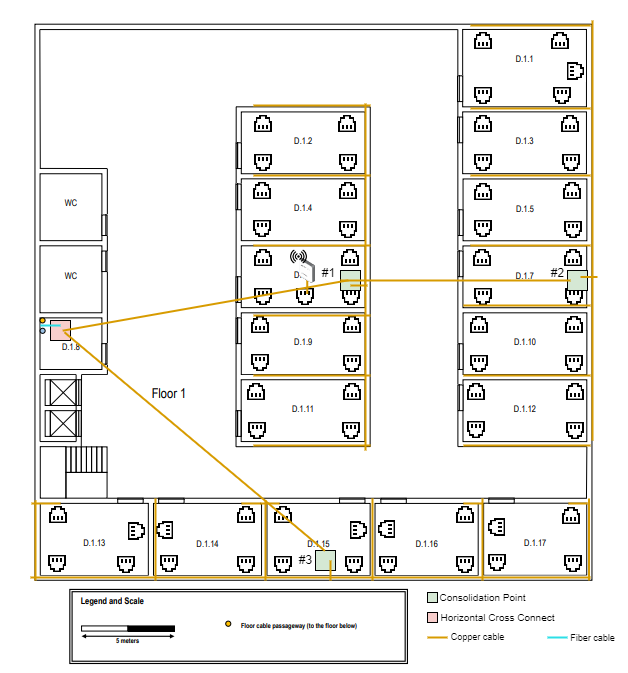

The diagram above was exported from draw.io. Its source (the exported page's mxGraphModel, read from the mxfile embedded in the PNG):
<mxGraphModel dx="1050" dy="1641" grid="1" gridSize="10" guides="1" tooltips="1" connect="1" arrows="1" fold="1" page="1" pageScale="1" pageWidth="850" pageHeight="1100" math="0" shadow="0">
  <root>
    <mxCell id="0" />
    <mxCell id="1" parent="0" />
    <mxCell id="IbT8C9z_5i5Gf9qiYdZM-1" value="" style="shape=image;verticalLabelPosition=bottom;labelBackgroundColor=default;verticalAlign=top;aspect=fixed;imageAspect=0;image=data:image/png,(base64 omitted: 42712 chars);" parent="1" vertex="1">
      <mxGeometry x="100" y="-160" width="627" height="672" as="geometry" />
    </mxCell>
    <mxCell id="IbT8C9z_5i5Gf9qiYdZM-2" value="" style="whiteSpace=wrap;html=1;aspect=fixed;fillColor=#f8cecc;strokeColor=#000000;" parent="1" vertex="1">
      <mxGeometry x="527" y="452" width="10" height="10" as="geometry" />
    </mxCell>
    <mxCell id="IbT8C9z_5i5Gf9qiYdZM-3" value="" style="whiteSpace=wrap;html=1;aspect=fixed;fillColor=#d5e8d4;strokeColor=#000000;" parent="1" vertex="1">
      <mxGeometry x="527" y="432" width="10" height="10" as="geometry" />
    </mxCell>
    <mxCell id="IbT8C9z_5i5Gf9qiYdZM-4" value="&lt;font style=&quot;font-size: 10px;&quot; color=&quot;#000000&quot;&gt;Consolidation Point&lt;/font&gt;" style="text;html=1;align=center;verticalAlign=middle;resizable=0;points=[];autosize=1;strokeColor=none;fillColor=none;fontColor=#7EA6E0;" parent="1" vertex="1">
      <mxGeometry x="527" y="422" width="110" height="30" as="geometry" />
    </mxCell>
    <mxCell id="IbT8C9z_5i5Gf9qiYdZM-5" value="Horizontal Cross Connect" style="text;html=1;align=center;verticalAlign=middle;resizable=0;points=[];autosize=1;strokeColor=none;fillColor=none;fontSize=10;fontColor=#000000;" parent="1" vertex="1">
      <mxGeometry x="527" y="442" width="140" height="30" as="geometry" />
    </mxCell>
    <mxCell id="IbT8C9z_5i5Gf9qiYdZM-8" value="" style="line;strokeWidth=2;html=1;fontSize=10;fillColor=#1EE6E6;strokeColor=#2CDFE6;" parent="1" vertex="1">
      <mxGeometry x="647" y="472" width="20" height="10" as="geometry" />
    </mxCell>
    <mxCell id="IbT8C9z_5i5Gf9qiYdZM-9" value="" style="line;strokeWidth=2;html=1;strokeColor=#d79b00;fontSize=10;fillColor=#ffe6cc;" parent="1" vertex="1">
      <mxGeometry x="527" y="472" width="20" height="10" as="geometry" />
    </mxCell>
    <mxCell id="IbT8C9z_5i5Gf9qiYdZM-10" value="&lt;font style=&quot;font-size: 9px;&quot;&gt;Fiber cable&lt;/font&gt;" style="text;html=1;align=center;verticalAlign=middle;resizable=0;points=[];autosize=1;strokeColor=none;fillColor=none;fontSize=10;fontColor=#000000;" parent="1" vertex="1">
      <mxGeometry x="657" y="462" width="70" height="30" as="geometry" />
    </mxCell>
    <mxCell id="IbT8C9z_5i5Gf9qiYdZM-11" value="Copper cable" style="text;html=1;align=center;verticalAlign=middle;resizable=0;points=[];autosize=1;strokeColor=none;fillColor=none;fontSize=9;fontColor=#000000;" parent="1" vertex="1">
      <mxGeometry x="537" y="467" width="80" height="20" as="geometry" />
    </mxCell>
    <mxCell id="IbT8C9z_5i5Gf9qiYdZM-12" value="" style="whiteSpace=wrap;html=1;aspect=fixed;fillColor=#f8cecc;strokeColor=#000000;" parent="1" vertex="1">
      <mxGeometry x="150" y="160" width="20" height="20" as="geometry" />
    </mxCell>
    <mxCell id="IbT8C9z_5i5Gf9qiYdZM-13" value="" style="whiteSpace=wrap;html=1;aspect=fixed;fillColor=#d5e8d4;strokeColor=#000000;" parent="1" vertex="1">
      <mxGeometry x="440" y="110" width="20" height="20" as="geometry" />
    </mxCell>
    <mxCell id="IbT8C9z_5i5Gf9qiYdZM-14" value="" style="whiteSpace=wrap;html=1;aspect=fixed;fillColor=#d5e8d4;strokeColor=#000000;" parent="1" vertex="1">
      <mxGeometry x="667" y="110" width="20" height="20" as="geometry" />
    </mxCell>
    <mxCell id="IbT8C9z_5i5Gf9qiYdZM-15" value="" style="line;strokeWidth=2;html=1;fontSize=10;fillColor=#1EE6E6;strokeColor=#2CDFE6;" parent="1" vertex="1">
      <mxGeometry x="140" y="160" width="20" height="10" as="geometry" />
    </mxCell>
    <mxCell id="IbT8C9z_5i5Gf9qiYdZM-16" value="" style="line;strokeWidth=2;html=1;fontSize=10;fillColor=#1EE6E6;strokeColor=#D79B00;rotation=-10;" parent="1" vertex="1">
      <mxGeometry x="160" y="140" width="290" height="10" as="geometry" />
    </mxCell>
    <mxCell id="IbT8C9z_5i5Gf9qiYdZM-17" value="" style="line;strokeWidth=2;html=1;fontSize=10;fillColor=#1EE6E6;strokeColor=#D79B00;rotation=0;" parent="1" vertex="1">
      <mxGeometry x="440" y="115" width="230" height="10" as="geometry" />
    </mxCell>
    <mxCell id="IbT8C9z_5i5Gf9qiYdZM-18" value="" style="line;strokeWidth=2;html=1;strokeColor=#d79b00;fontSize=10;fillColor=#ffe6cc;direction=west;" parent="1" vertex="1">
      <mxGeometry x="353" y="280" width="117" height="10" as="geometry" />
    </mxCell>
    <mxCell id="IbT8C9z_5i5Gf9qiYdZM-19" value="" style="line;strokeWidth=2;html=1;strokeColor=#d79b00;fontSize=10;fillColor=#ffe6cc;direction=west;" parent="1" vertex="1">
      <mxGeometry x="353" y="210" width="117" height="10" as="geometry" />
    </mxCell>
    <mxCell id="IbT8C9z_5i5Gf9qiYdZM-20" value="" style="line;strokeWidth=2;html=1;strokeColor=#d79b00;fontSize=10;fillColor=#ffe6cc;direction=west;" parent="1" vertex="1">
      <mxGeometry x="353" y="150" width="117" height="10" as="geometry" />
    </mxCell>
    <mxCell id="IbT8C9z_5i5Gf9qiYdZM-21" value="" style="line;strokeWidth=2;html=1;strokeColor=#d79b00;fontSize=10;fillColor=#ffe6cc;direction=west;" parent="1" vertex="1">
      <mxGeometry x="353" y="80" width="117" height="10" as="geometry" />
    </mxCell>
    <mxCell id="IbT8C9z_5i5Gf9qiYdZM-22" value="" style="line;strokeWidth=2;html=1;strokeColor=#d79b00;fontSize=10;fillColor=#ffe6cc;direction=west;" parent="1" vertex="1">
      <mxGeometry x="353" y="10" width="117" height="10" as="geometry" />
    </mxCell>
    <mxCell id="IbT8C9z_5i5Gf9qiYdZM-23" value="" style="line;strokeWidth=2;html=1;strokeColor=#d79b00;fontSize=10;fillColor=#ffe6cc;direction=west;" parent="1" vertex="1">
      <mxGeometry x="353" y="-60" width="117" height="10" as="geometry" />
    </mxCell>
    <mxCell id="IbT8C9z_5i5Gf9qiYdZM-24" value="" style="line;strokeWidth=2;html=1;strokeColor=#d79b00;fontSize=10;fillColor=#ffe6cc;direction=north;" parent="1" vertex="1">
      <mxGeometry x="460" y="-57" width="10" height="347" as="geometry" />
    </mxCell>
    <mxCell id="IbT8C9z_5i5Gf9qiYdZM-25" value="" style="line;strokeWidth=2;html=1;strokeColor=#d79b00;fontSize=10;fillColor=#ffe6cc;direction=west;" parent="1" vertex="1">
      <mxGeometry x="450" y="120" width="17" height="10" as="geometry" />
    </mxCell>
    <mxCell id="IbT8C9z_5i5Gf9qiYdZM-26" value="" style="line;strokeWidth=2;html=1;strokeColor=#d79b00;fontSize=10;fillColor=#ffe6cc;direction=north;" parent="1" vertex="1">
      <mxGeometry x="687" y="-140" width="10" height="420" as="geometry" />
    </mxCell>
    <mxCell id="IbT8C9z_5i5Gf9qiYdZM-27" value="" style="line;strokeWidth=2;html=1;strokeColor=#d79b00;fontSize=10;fillColor=#ffe6cc;direction=west;" parent="1" vertex="1">
      <mxGeometry x="570" y="-140" width="120" height="10" as="geometry" />
    </mxCell>
    <mxCell id="IbT8C9z_5i5Gf9qiYdZM-28" value="" style="line;strokeWidth=2;html=1;strokeColor=#d79b00;fontSize=10;fillColor=#ffe6cc;direction=west;" parent="1" vertex="1">
      <mxGeometry x="570" y="10" width="120" height="10" as="geometry" />
    </mxCell>
    <mxCell id="IbT8C9z_5i5Gf9qiYdZM-29" value="" style="line;strokeWidth=2;html=1;strokeColor=#d79b00;fontSize=10;fillColor=#ffe6cc;direction=west;" parent="1" vertex="1">
      <mxGeometry x="570" y="-57" width="120" height="10" as="geometry" />
    </mxCell>
    <mxCell id="IbT8C9z_5i5Gf9qiYdZM-30" value="" style="line;strokeWidth=2;html=1;strokeColor=#d79b00;fontSize=10;fillColor=#ffe6cc;direction=west;" parent="1" vertex="1">
      <mxGeometry x="570" y="80" width="120" height="10" as="geometry" />
    </mxCell>
    <mxCell id="IbT8C9z_5i5Gf9qiYdZM-31" value="" style="line;strokeWidth=2;html=1;strokeColor=#d79b00;fontSize=10;fillColor=#ffe6cc;direction=west;" parent="1" vertex="1">
      <mxGeometry x="563" y="140" width="127" height="10" as="geometry" />
    </mxCell>
    <mxCell id="bgv8IIatvlyzQGaj9zG3-1" value="" style="whiteSpace=wrap;html=1;aspect=fixed;fillColor=#d5e8d4;strokeColor=#000000;" parent="1" vertex="1">
      <mxGeometry x="415" y="390" width="20" height="20" as="geometry" />
    </mxCell>
    <mxCell id="bgv8IIatvlyzQGaj9zG3-2" value="" style="line;strokeWidth=2;html=1;strokeColor=#d79b00;fontSize=10;fillColor=#ffe6cc;direction=west;" parent="1" vertex="1">
      <mxGeometry x="563" y="210" width="127" height="10" as="geometry" />
    </mxCell>
    <mxCell id="bgv8IIatvlyzQGaj9zG3-3" value="" style="line;strokeWidth=2;html=1;strokeColor=#d79b00;fontSize=10;fillColor=#ffe6cc;direction=west;" parent="1" vertex="1">
      <mxGeometry x="563" y="280" width="127" height="10" as="geometry" />
    </mxCell>
    <mxCell id="bgv8IIatvlyzQGaj9zG3-4" value="" style="line;strokeWidth=2;html=1;fontSize=10;fillColor=#1EE6E6;strokeColor=#D79B00;rotation=40;" parent="1" vertex="1">
      <mxGeometry x="124.15" y="276.07" width="340" height="10" as="geometry" />
    </mxCell>
    <mxCell id="bgv8IIatvlyzQGaj9zG3-5" value="" style="line;strokeWidth=2;html=1;strokeColor=#d79b00;fontSize=10;fillColor=#ffe6cc;direction=west;" parent="1" vertex="1">
      <mxGeometry x="680" y="111.5" width="17" height="10" as="geometry" />
    </mxCell>
    <mxCell id="bgv8IIatvlyzQGaj9zG3-6" value="" style="line;strokeWidth=2;html=1;strokeColor=#d79b00;fontSize=10;fillColor=#ffe6cc;direction=east;" parent="1" vertex="1">
      <mxGeometry x="130" y="412" width="560" height="10" as="geometry" />
    </mxCell>
    <mxCell id="bgv8IIatvlyzQGaj9zG3-7" value="" style="line;strokeWidth=2;html=1;strokeColor=#d79b00;fontSize=10;fillColor=#ffe6cc;direction=north;" parent="1" vertex="1">
      <mxGeometry x="360" y="340" width="10" height="80" as="geometry" />
    </mxCell>
    <mxCell id="bgv8IIatvlyzQGaj9zG3-8" value="" style="line;strokeWidth=2;html=1;strokeColor=#d79b00;fontSize=10;fillColor=#ffe6cc;direction=north;" parent="1" vertex="1">
      <mxGeometry x="467" y="338" width="10" height="82" as="geometry" />
    </mxCell>
    <mxCell id="bgv8IIatvlyzQGaj9zG3-9" value="" style="line;strokeWidth=2;html=1;strokeColor=#d79b00;fontSize=10;fillColor=#ffe6cc;direction=north;" parent="1" vertex="1">
      <mxGeometry x="577" y="338" width="10" height="82" as="geometry" />
    </mxCell>
    <mxCell id="bgv8IIatvlyzQGaj9zG3-10" value="" style="line;strokeWidth=2;html=1;strokeColor=#d79b00;fontSize=10;fillColor=#ffe6cc;direction=north;" parent="1" vertex="1">
      <mxGeometry x="683.5" y="338" width="10" height="82" as="geometry" />
    </mxCell>
    <mxCell id="bgv8IIatvlyzQGaj9zG3-11" value="" style="line;strokeWidth=2;html=1;strokeColor=#d79b00;fontSize=10;fillColor=#ffe6cc;direction=north;" parent="1" vertex="1">
      <mxGeometry x="250" y="338" width="10" height="82" as="geometry" />
    </mxCell>
    <mxCell id="bgv8IIatvlyzQGaj9zG3-12" value="" style="line;strokeWidth=2;html=1;strokeColor=#d79b00;fontSize=10;fillColor=#ffe6cc;direction=north;" parent="1" vertex="1">
      <mxGeometry x="130" y="340" width="10" height="80" as="geometry" />
    </mxCell>
    <mxCell id="bgv8IIatvlyzQGaj9zG3-13" value="" style="line;strokeWidth=2;html=1;strokeColor=#d79b00;fontSize=10;fillColor=#ffe6cc;direction=east;" parent="1" vertex="1">
      <mxGeometry x="668" y="338" width="19" height="10" as="geometry" />
    </mxCell>
    <mxCell id="bgv8IIatvlyzQGaj9zG3-14" value="" style="line;strokeWidth=2;html=1;strokeColor=#d79b00;fontSize=10;fillColor=#ffe6cc;direction=east;" parent="1" vertex="1">
      <mxGeometry x="563" y="338" width="19" height="10" as="geometry" />
    </mxCell>
    <mxCell id="bgv8IIatvlyzQGaj9zG3-15" value="" style="line;strokeWidth=2;html=1;strokeColor=#d79b00;fontSize=10;fillColor=#ffe6cc;direction=east;" parent="1" vertex="1">
      <mxGeometry x="360" y="338" width="19" height="10" as="geometry" />
    </mxCell>
    <mxCell id="bgv8IIatvlyzQGaj9zG3-17" value="" style="line;strokeWidth=2;html=1;strokeColor=#d79b00;fontSize=10;fillColor=#ffe6cc;direction=east;" parent="1" vertex="1">
      <mxGeometry x="341" y="338" width="19" height="10" as="geometry" />
    </mxCell>
    <mxCell id="bgv8IIatvlyzQGaj9zG3-18" value="" style="line;strokeWidth=2;html=1;strokeColor=#d79b00;fontSize=10;fillColor=#ffe6cc;direction=east;" parent="1" vertex="1">
      <mxGeometry x="131" y="338" width="29" height="10" as="geometry" />
    </mxCell>
    <mxCell id="bgv8IIatvlyzQGaj9zG3-19" value="" style="line;strokeWidth=2;html=1;strokeColor=#d79b00;fontSize=10;fillColor=#ffe6cc;direction=south;" parent="1" vertex="1">
      <mxGeometry x="425" y="400" width="10" height="20" as="geometry" />
    </mxCell>
    <mxCell id="bgv8IIatvlyzQGaj9zG3-20" value="" style="line;strokeWidth=2;html=1;strokeColor=#d79b00;fontSize=10;fillColor=#ffe6cc;direction=north;" parent="1" vertex="1">
      <mxGeometry x="401.75" y="116.5" width="10" height="17" as="geometry" />
    </mxCell>
    <mxCell id="bgv8IIatvlyzQGaj9zG3-22" value="" style="points=[];aspect=fixed;html=1;align=center;shadow=0;dashed=0;image;image=img/lib/allied_telesis/wireless/Access_Point_Indoor.svg;" parent="1" vertex="1">
      <mxGeometry x="398.51" y="97.95" width="16.49" height="24.6" as="geometry" />
    </mxCell>
    <mxCell id="bgv8IIatvlyzQGaj9zG3-23" value="" style="shape=image;html=1;verticalAlign=top;verticalLabelPosition=bottom;labelBackgroundColor=#ffffff;imageAspect=0;aspect=fixed;image=https://cdn1.iconfinder.com/data/icons/ios-11-glyphs/30/radio_waves-128.png" parent="1" vertex="1">
      <mxGeometry x="389.5" y="87.5" width="18" height="18" as="geometry" />
    </mxCell>
    <mxCell id="6xcnjv4eZK6dZRnq1HPi-1" value="#1" style="text;html=1;align=center;verticalAlign=middle;resizable=0;points=[];autosize=1;strokeColor=none;fillColor=none;" vertex="1" parent="1">
      <mxGeometry x="407.5" y="97.95" width="40" height="30" as="geometry" />
    </mxCell>
    <mxCell id="6xcnjv4eZK6dZRnq1HPi-2" value="#2" style="text;html=1;align=center;verticalAlign=middle;resizable=0;points=[];autosize=1;strokeColor=none;fillColor=none;" vertex="1" parent="1">
      <mxGeometry x="637" y="97.94999999999999" width="40" height="30" as="geometry" />
    </mxCell>
    <mxCell id="6xcnjv4eZK6dZRnq1HPi-3" value="#3" style="text;html=1;align=center;verticalAlign=middle;resizable=0;points=[];autosize=1;strokeColor=none;fillColor=none;" vertex="1" parent="1">
      <mxGeometry x="385" y="385" width="40" height="30" as="geometry" />
    </mxCell>
  </root>
</mxGraphModel>